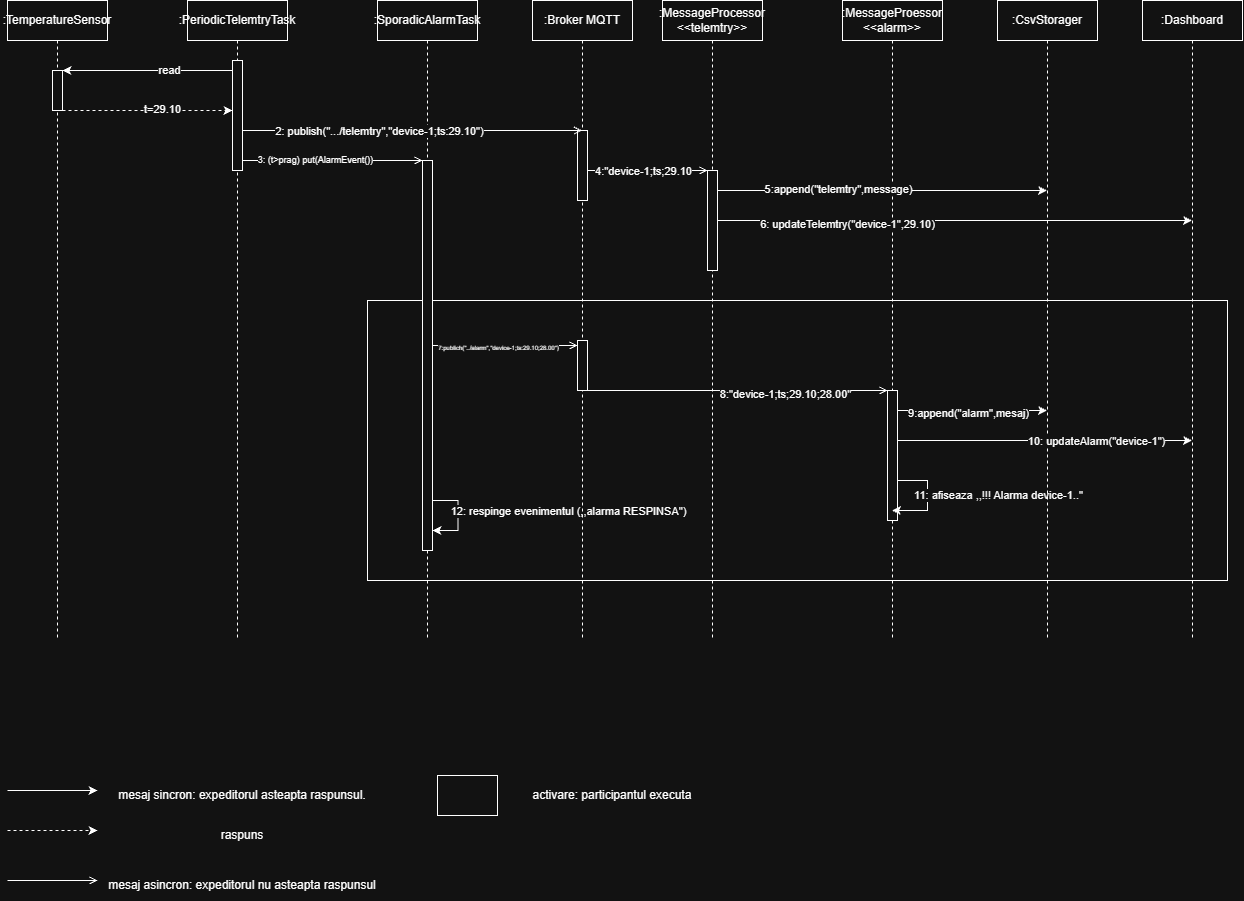

The diagram above was exported from draw.io. Its source (the exported page's mxGraphModel, read from the mxfile embedded in the PNG):
<mxGraphModel dx="2858" dy="1573" grid="1" gridSize="10" guides="1" tooltips="1" connect="1" arrows="1" fold="1" page="1" pageScale="1" pageWidth="850" pageHeight="1100" math="0" shadow="0">
  <root>
    <mxCell id="0" />
    <mxCell id="1" parent="0" />
    <mxCell id="ulBg7SjH-s1GyGjBpUqp-32" parent="1" style="rounded=0;whiteSpace=wrap;html=1;" value="" vertex="1">
      <mxGeometry height="280" width="860" x="400" y="340" as="geometry" />
    </mxCell>
    <mxCell id="aM9ryv3xv72pqoxQDRHE-1" parent="1" style="shape=umlLifeline;perimeter=lifelinePerimeter;whiteSpace=wrap;html=1;container=1;dropTarget=0;collapsible=0;recursiveResize=0;outlineConnect=0;portConstraint=eastwest;newEdgeStyle={&quot;edgeStyle&quot;:&quot;sequenceEdgeStyle&quot;,&quot;libavoidRouting&quot;:0,&quot;curved&quot;:0,&quot;rounded&quot;:0};" value=":TemperatureSensor" vertex="1">
      <mxGeometry height="640" width="100" x="40" y="40" as="geometry" />
    </mxCell>
    <mxCell id="aM9ryv3xv72pqoxQDRHE-2" parent="aM9ryv3xv72pqoxQDRHE-1" style="html=1;points=[[0,0,0,0,5],[0,1,0,0,-5],[1,0,0,0,5],[1,1,0,0,-5]];perimeter=orthogonalPerimeter;outlineConnect=0;targetShapes=umlLifeline;portConstraint=eastwest;newEdgeStyle={&quot;edgeStyle&quot;:&quot;sequenceEdgeStyle&quot;,&quot;libavoidRouting&quot;:0,&quot;curved&quot;:0,&quot;rounded&quot;:0};" value="" vertex="1">
      <mxGeometry height="40" width="10" x="45" y="70" as="geometry" />
    </mxCell>
    <mxCell id="aM9ryv3xv72pqoxQDRHE-5" parent="1" style="shape=umlLifeline;perimeter=lifelinePerimeter;whiteSpace=wrap;html=1;container=1;dropTarget=0;collapsible=0;recursiveResize=0;outlineConnect=0;portConstraint=eastwest;newEdgeStyle={&quot;edgeStyle&quot;:&quot;sequenceEdgeStyle&quot;,&quot;libavoidRouting&quot;:0,&quot;curved&quot;:0,&quot;rounded&quot;:0};" value=":PeriodicTelemtryTask" vertex="1">
      <mxGeometry height="640" width="100" x="220" y="40" as="geometry" />
    </mxCell>
    <mxCell id="aM9ryv3xv72pqoxQDRHE-6" parent="aM9ryv3xv72pqoxQDRHE-5" style="html=1;points=[[0,0,0,0,5],[0,1,0,0,-5],[1,0,0,0,5],[1,1,0,0,-5]];perimeter=orthogonalPerimeter;outlineConnect=0;targetShapes=umlLifeline;portConstraint=eastwest;newEdgeStyle={&quot;edgeStyle&quot;:&quot;sequenceEdgeStyle&quot;,&quot;libavoidRouting&quot;:0,&quot;curved&quot;:0,&quot;rounded&quot;:0};" value="" vertex="1">
      <mxGeometry height="110" width="10" x="45" y="60" as="geometry" />
    </mxCell>
    <mxCell id="ulBg7SjH-s1GyGjBpUqp-1" parent="1" style="shape=umlLifeline;perimeter=lifelinePerimeter;whiteSpace=wrap;html=1;container=1;dropTarget=0;collapsible=0;recursiveResize=0;outlineConnect=0;portConstraint=eastwest;newEdgeStyle={&quot;edgeStyle&quot;:&quot;sequenceEdgeStyle&quot;,&quot;libavoidRouting&quot;:0,&quot;curved&quot;:0,&quot;rounded&quot;:0};" value=":SporadicAlarmTask" vertex="1">
      <mxGeometry height="640" width="100" x="410" y="40" as="geometry" />
    </mxCell>
    <mxCell id="ulBg7SjH-s1GyGjBpUqp-22" parent="ulBg7SjH-s1GyGjBpUqp-1" style="html=1;points=[[0,0,0,0,5],[0,1,0,0,-5],[1,0,0,0,5],[1,1,0,0,-5]];perimeter=orthogonalPerimeter;outlineConnect=0;targetShapes=umlLifeline;portConstraint=eastwest;newEdgeStyle={&quot;edgeStyle&quot;:&quot;sequenceEdgeStyle&quot;,&quot;libavoidRouting&quot;:0,&quot;curved&quot;:0,&quot;rounded&quot;:0};" value="" vertex="1">
      <mxGeometry height="390" width="10" x="45" y="160" as="geometry" />
    </mxCell>
    <mxCell id="ulBg7SjH-s1GyGjBpUqp-45" edge="1" parent="ulBg7SjH-s1GyGjBpUqp-1" source="ulBg7SjH-s1GyGjBpUqp-22" style="edgeStyle=sequenceEdgeStyle;rounded=0;orthogonalLoop=1;jettySize=auto;html=1;libavoidRouting=0;curved=0;" target="ulBg7SjH-s1GyGjBpUqp-22">
      <mxGeometry relative="1" as="geometry">
        <Array as="points">
          <mxPoint x="80.5" y="500" />
          <mxPoint x="80.5" y="530" />
        </Array>
      </mxGeometry>
    </mxCell>
    <mxCell id="ulBg7SjH-s1GyGjBpUqp-46" connectable="0" parent="ulBg7SjH-s1GyGjBpUqp-45" style="edgeLabel;html=1;align=center;verticalAlign=middle;resizable=0;points=[];" value="12: respinge evenimentul (,,alarma RESPINSA&quot;)" vertex="1">
      <mxGeometry relative="1" x="-0.107" y="1" as="geometry">
        <mxPoint x="109" as="offset" />
      </mxGeometry>
    </mxCell>
    <mxCell id="ulBg7SjH-s1GyGjBpUqp-3" parent="1" style="shape=umlLifeline;perimeter=lifelinePerimeter;whiteSpace=wrap;html=1;container=1;dropTarget=0;collapsible=0;recursiveResize=0;outlineConnect=0;portConstraint=eastwest;newEdgeStyle={&quot;edgeStyle&quot;:&quot;sequenceEdgeStyle&quot;,&quot;libavoidRouting&quot;:0,&quot;curved&quot;:0,&quot;rounded&quot;:0};" value=":Broker MQTT" vertex="1">
      <mxGeometry height="640" width="100" x="565" y="40" as="geometry" />
    </mxCell>
    <mxCell id="ulBg7SjH-s1GyGjBpUqp-20" parent="ulBg7SjH-s1GyGjBpUqp-3" style="html=1;points=[[0,0,0,0,5],[0,1,0,0,-5],[1,0,0,0,5],[1,1,0,0,-5]];perimeter=orthogonalPerimeter;outlineConnect=0;targetShapes=umlLifeline;portConstraint=eastwest;newEdgeStyle={&quot;edgeStyle&quot;:&quot;sequenceEdgeStyle&quot;,&quot;libavoidRouting&quot;:0,&quot;curved&quot;:0,&quot;rounded&quot;:0};" value="" vertex="1">
      <mxGeometry height="70" width="10" x="45" y="130" as="geometry" />
    </mxCell>
    <mxCell id="ulBg7SjH-s1GyGjBpUqp-33" parent="ulBg7SjH-s1GyGjBpUqp-3" style="html=1;points=[[0,0,0,0,5],[0,1,0,0,-5],[1,0,0,0,5],[1,1,0,0,-5]];perimeter=orthogonalPerimeter;outlineConnect=0;targetShapes=umlLifeline;portConstraint=eastwest;newEdgeStyle={&quot;edgeStyle&quot;:&quot;sequenceEdgeStyle&quot;,&quot;libavoidRouting&quot;:0,&quot;curved&quot;:0,&quot;rounded&quot;:0};" value="" vertex="1">
      <mxGeometry height="50" width="10" x="45" y="340" as="geometry" />
    </mxCell>
    <mxCell id="ulBg7SjH-s1GyGjBpUqp-5" parent="1" style="shape=umlLifeline;perimeter=lifelinePerimeter;whiteSpace=wrap;html=1;container=1;dropTarget=0;collapsible=0;recursiveResize=0;outlineConnect=0;portConstraint=eastwest;newEdgeStyle={&quot;edgeStyle&quot;:&quot;sequenceEdgeStyle&quot;,&quot;libavoidRouting&quot;:0,&quot;curved&quot;:0,&quot;rounded&quot;:0};" value=":MessageProcessor&lt;div&gt;&amp;lt;&amp;lt;telemtry&amp;gt;&amp;gt;&lt;/div&gt;" vertex="1">
      <mxGeometry height="640" width="100" x="695" y="40" as="geometry" />
    </mxCell>
    <mxCell id="ulBg7SjH-s1GyGjBpUqp-25" parent="ulBg7SjH-s1GyGjBpUqp-5" style="html=1;points=[[0,0,0,0,5],[0,1,0,0,-5],[1,0,0,0,5],[1,1,0,0,-5]];perimeter=orthogonalPerimeter;outlineConnect=0;targetShapes=umlLifeline;portConstraint=eastwest;newEdgeStyle={&quot;edgeStyle&quot;:&quot;sequenceEdgeStyle&quot;,&quot;libavoidRouting&quot;:0,&quot;curved&quot;:0,&quot;rounded&quot;:0};" value="" vertex="1">
      <mxGeometry height="100" width="10" x="45" y="170" as="geometry" />
    </mxCell>
    <mxCell id="ulBg7SjH-s1GyGjBpUqp-9" parent="1" style="shape=umlLifeline;perimeter=lifelinePerimeter;whiteSpace=wrap;html=1;container=1;dropTarget=0;collapsible=0;recursiveResize=0;outlineConnect=0;portConstraint=eastwest;newEdgeStyle={&quot;edgeStyle&quot;:&quot;sequenceEdgeStyle&quot;,&quot;libavoidRouting&quot;:0,&quot;curved&quot;:0,&quot;rounded&quot;:0};" value=":MessageProessor&lt;div&gt;&amp;lt;&amp;lt;alarm&amp;gt;&amp;gt;&lt;/div&gt;" vertex="1">
      <mxGeometry height="640" width="100" x="875" y="40" as="geometry" />
    </mxCell>
    <mxCell id="ulBg7SjH-s1GyGjBpUqp-36" parent="ulBg7SjH-s1GyGjBpUqp-9" style="html=1;points=[[0,0,0,0,5],[0,1,0,0,-5],[1,0,0,0,5],[1,1,0,0,-5]];perimeter=orthogonalPerimeter;outlineConnect=0;targetShapes=umlLifeline;portConstraint=eastwest;newEdgeStyle={&quot;edgeStyle&quot;:&quot;sequenceEdgeStyle&quot;,&quot;libavoidRouting&quot;:0,&quot;curved&quot;:0,&quot;rounded&quot;:0};" value="" vertex="1">
      <mxGeometry height="130" width="10" x="45" y="390" as="geometry" />
    </mxCell>
    <mxCell id="ulBg7SjH-s1GyGjBpUqp-43" edge="1" parent="ulBg7SjH-s1GyGjBpUqp-9" source="ulBg7SjH-s1GyGjBpUqp-36" style="edgeStyle=sequenceEdgeStyle;rounded=0;orthogonalLoop=1;jettySize=auto;html=1;libavoidRouting=0;curved=0;" target="ulBg7SjH-s1GyGjBpUqp-9">
      <mxGeometry relative="1" as="geometry">
        <Array as="points">
          <mxPoint x="85" y="480" />
          <mxPoint x="85" y="510" />
        </Array>
      </mxGeometry>
    </mxCell>
    <mxCell id="ulBg7SjH-s1GyGjBpUqp-44" connectable="0" parent="ulBg7SjH-s1GyGjBpUqp-43" style="edgeLabel;html=1;align=center;verticalAlign=middle;resizable=0;points=[];" value="11: afiseaza ,,!!! Alarma device-1..&quot;" vertex="1">
      <mxGeometry relative="1" x="-0.0797" y="1" as="geometry">
        <mxPoint x="69" as="offset" />
      </mxGeometry>
    </mxCell>
    <mxCell id="ulBg7SjH-s1GyGjBpUqp-11" parent="1" style="shape=umlLifeline;perimeter=lifelinePerimeter;whiteSpace=wrap;html=1;container=1;dropTarget=0;collapsible=0;recursiveResize=0;outlineConnect=0;portConstraint=eastwest;newEdgeStyle={&quot;edgeStyle&quot;:&quot;sequenceEdgeStyle&quot;,&quot;libavoidRouting&quot;:0,&quot;curved&quot;:0,&quot;rounded&quot;:0};" value=":CsvStorager" vertex="1">
      <mxGeometry height="640" width="100" x="1030" y="40" as="geometry" />
    </mxCell>
    <mxCell id="ulBg7SjH-s1GyGjBpUqp-13" parent="1" style="shape=umlLifeline;perimeter=lifelinePerimeter;whiteSpace=wrap;html=1;container=1;dropTarget=0;collapsible=0;recursiveResize=0;outlineConnect=0;portConstraint=eastwest;newEdgeStyle={&quot;edgeStyle&quot;:&quot;sequenceEdgeStyle&quot;,&quot;libavoidRouting&quot;:0,&quot;curved&quot;:0,&quot;rounded&quot;:0};" value=":Dashboard" vertex="1">
      <mxGeometry height="640" width="100" x="1175" y="40" as="geometry" />
    </mxCell>
    <mxCell id="ulBg7SjH-s1GyGjBpUqp-15" edge="1" parent="1" source="aM9ryv3xv72pqoxQDRHE-6" style="edgeStyle=sequenceEdgeStyle;rounded=0;orthogonalLoop=1;jettySize=auto;html=1;libavoidRouting=0;curved=0;" target="aM9ryv3xv72pqoxQDRHE-2">
      <mxGeometry relative="1" as="geometry">
        <Array as="points">
          <mxPoint x="180" y="110" />
        </Array>
      </mxGeometry>
    </mxCell>
    <mxCell id="ulBg7SjH-s1GyGjBpUqp-16" connectable="0" parent="ulBg7SjH-s1GyGjBpUqp-15" style="edgeLabel;html=1;align=center;verticalAlign=middle;resizable=0;points=[];" value="read" vertex="1">
      <mxGeometry relative="1" x="-0.2496" y="-1" as="geometry">
        <mxPoint as="offset" />
      </mxGeometry>
    </mxCell>
    <mxCell id="ulBg7SjH-s1GyGjBpUqp-17" edge="1" parent="1" source="aM9ryv3xv72pqoxQDRHE-2" style="edgeStyle=sequenceEdgeStyle;rounded=0;orthogonalLoop=1;jettySize=auto;html=1;libavoidRouting=0;curved=0;dashed=1;" target="aM9ryv3xv72pqoxQDRHE-6">
      <mxGeometry relative="1" as="geometry">
        <Array as="points">
          <mxPoint x="180" y="150" />
        </Array>
      </mxGeometry>
    </mxCell>
    <mxCell id="ulBg7SjH-s1GyGjBpUqp-18" connectable="0" parent="ulBg7SjH-s1GyGjBpUqp-17" style="edgeLabel;html=1;align=center;verticalAlign=middle;resizable=0;points=[];" value="t=29.10" vertex="1">
      <mxGeometry relative="1" x="0.168" y="2" as="geometry">
        <mxPoint as="offset" />
      </mxGeometry>
    </mxCell>
    <mxCell id="ulBg7SjH-s1GyGjBpUqp-19" edge="1" parent="1" source="aM9ryv3xv72pqoxQDRHE-6" style="edgeStyle=sequenceEdgeStyle;rounded=0;orthogonalLoop=1;jettySize=auto;html=1;libavoidRouting=0;curved=0;endArrow=open;endFill=0;" target="ulBg7SjH-s1GyGjBpUqp-3">
      <mxGeometry relative="1" x="0.0015" as="geometry">
        <Array as="points">
          <mxPoint x="550" y="169.9999999999999" />
        </Array>
      </mxGeometry>
    </mxCell>
    <mxCell id="ulBg7SjH-s1GyGjBpUqp-21" connectable="0" parent="ulBg7SjH-s1GyGjBpUqp-19" style="edgeLabel;html=1;align=center;verticalAlign=middle;resizable=0;points=[];" value="2: publish(&quot;.../telemtry&quot;,&quot;device-1;ts:29.10&quot;)" vertex="1">
      <mxGeometry relative="1" x="-0.4227" y="1" as="geometry">
        <mxPoint x="38" y="1" as="offset" />
      </mxGeometry>
    </mxCell>
    <mxCell id="ulBg7SjH-s1GyGjBpUqp-23" edge="1" parent="1" source="aM9ryv3xv72pqoxQDRHE-6" style="edgeStyle=sequenceEdgeStyle;rounded=0;orthogonalLoop=1;jettySize=auto;html=1;libavoidRouting=0;curved=0;endArrow=open;endFill=0;" target="ulBg7SjH-s1GyGjBpUqp-22">
      <mxGeometry relative="1" as="geometry">
        <Array as="points">
          <mxPoint x="347.5" y="190" />
        </Array>
      </mxGeometry>
    </mxCell>
    <mxCell id="ulBg7SjH-s1GyGjBpUqp-24" connectable="0" parent="ulBg7SjH-s1GyGjBpUqp-23" style="edgeLabel;html=1;align=center;verticalAlign=middle;resizable=0;points=[];" value="&lt;font style=&quot;font-size: 9px;&quot;&gt;3: (t&amp;gt;prag) put(AlarmEvent())&lt;/font&gt;" vertex="1">
      <mxGeometry relative="1" x="-0.2" y="2" as="geometry">
        <mxPoint as="offset" />
      </mxGeometry>
    </mxCell>
    <mxCell id="ulBg7SjH-s1GyGjBpUqp-26" edge="1" parent="1" source="ulBg7SjH-s1GyGjBpUqp-20" style="edgeStyle=sequenceEdgeStyle;rounded=0;orthogonalLoop=1;jettySize=auto;html=1;libavoidRouting=0;curved=0;endArrow=open;endFill=0;" target="ulBg7SjH-s1GyGjBpUqp-25">
      <mxGeometry relative="1" as="geometry">
        <Array as="points">
          <mxPoint x="680" y="210" />
        </Array>
      </mxGeometry>
    </mxCell>
    <mxCell id="ulBg7SjH-s1GyGjBpUqp-27" connectable="0" parent="ulBg7SjH-s1GyGjBpUqp-26" style="edgeLabel;html=1;align=center;verticalAlign=middle;resizable=0;points=[];" value="4:&quot;device-1;ts;29.10" vertex="1">
      <mxGeometry relative="1" x="-0.4167" y="-1" as="geometry">
        <mxPoint x="20" y="-1" as="offset" />
      </mxGeometry>
    </mxCell>
    <mxCell id="ulBg7SjH-s1GyGjBpUqp-28" edge="1" parent="1" source="ulBg7SjH-s1GyGjBpUqp-25" style="edgeStyle=sequenceEdgeStyle;rounded=0;orthogonalLoop=1;jettySize=auto;html=1;libavoidRouting=0;curved=0;" target="ulBg7SjH-s1GyGjBpUqp-11">
      <mxGeometry relative="1" as="geometry">
        <Array as="points">
          <mxPoint x="1060" y="230" />
        </Array>
      </mxGeometry>
    </mxCell>
    <mxCell id="ulBg7SjH-s1GyGjBpUqp-30" connectable="0" parent="ulBg7SjH-s1GyGjBpUqp-28" style="edgeLabel;html=1;align=center;verticalAlign=middle;resizable=0;points=[];" value="5:append(&quot;telemtry&quot;,message)" vertex="1">
      <mxGeometry relative="1" x="-0.2704" y="2" as="geometry">
        <mxPoint as="offset" />
      </mxGeometry>
    </mxCell>
    <mxCell id="ulBg7SjH-s1GyGjBpUqp-29" edge="1" parent="1" source="ulBg7SjH-s1GyGjBpUqp-25" style="edgeStyle=sequenceEdgeStyle;rounded=0;orthogonalLoop=1;jettySize=auto;html=1;libavoidRouting=0;curved=0;" target="ulBg7SjH-s1GyGjBpUqp-13">
      <mxGeometry relative="1" as="geometry">
        <Array as="points">
          <mxPoint x="1180" y="260" />
        </Array>
      </mxGeometry>
    </mxCell>
    <mxCell id="ulBg7SjH-s1GyGjBpUqp-31" connectable="0" parent="ulBg7SjH-s1GyGjBpUqp-29" style="edgeLabel;html=1;align=center;verticalAlign=middle;resizable=0;points=[];" value="6: updateTelemtry(&quot;device-1&quot;,29.10)" vertex="1">
      <mxGeometry relative="1" x="-0.4577" y="-3" as="geometry">
        <mxPoint as="offset" />
      </mxGeometry>
    </mxCell>
    <mxCell id="ulBg7SjH-s1GyGjBpUqp-34" edge="1" parent="1" source="ulBg7SjH-s1GyGjBpUqp-22" style="edgeStyle=sequenceEdgeStyle;rounded=0;orthogonalLoop=1;jettySize=auto;html=1;libavoidRouting=0;curved=0;endArrow=open;endFill=0;" target="ulBg7SjH-s1GyGjBpUqp-33">
      <mxGeometry relative="1" x="0.0069" as="geometry">
        <Array as="points">
          <mxPoint x="580" y="385" />
        </Array>
      </mxGeometry>
    </mxCell>
    <mxCell id="ulBg7SjH-s1GyGjBpUqp-35" connectable="0" parent="ulBg7SjH-s1GyGjBpUqp-34" style="edgeLabel;html=1;align=center;verticalAlign=middle;resizable=0;points=[];" value="&lt;font style=&quot;font-size: 6px;&quot;&gt;7:publich(&quot;../alarm&quot;,&quot;device-1;ts:29.10;28.00&quot;)&lt;/font&gt;" vertex="1">
      <mxGeometry relative="1" x="-0.4621" y="-1" as="geometry">
        <mxPoint x="26" y="-1" as="offset" />
      </mxGeometry>
    </mxCell>
    <mxCell id="ulBg7SjH-s1GyGjBpUqp-37" edge="1" parent="1" source="ulBg7SjH-s1GyGjBpUqp-33" style="edgeStyle=sequenceEdgeStyle;rounded=0;orthogonalLoop=1;jettySize=auto;html=1;libavoidRouting=0;curved=0;endArrow=open;endFill=0;" target="ulBg7SjH-s1GyGjBpUqp-36">
      <mxGeometry relative="1" as="geometry">
        <Array as="points">
          <mxPoint x="930" y="430" />
        </Array>
      </mxGeometry>
    </mxCell>
    <mxCell id="ulBg7SjH-s1GyGjBpUqp-38" connectable="0" parent="ulBg7SjH-s1GyGjBpUqp-37" style="edgeLabel;html=1;align=center;verticalAlign=middle;resizable=0;points=[];" value="8:&quot;device-1;ts;29.10;28.00&quot;" vertex="1">
      <mxGeometry relative="1" x="0.3133" y="-3" as="geometry">
        <mxPoint as="offset" />
      </mxGeometry>
    </mxCell>
    <mxCell id="ulBg7SjH-s1GyGjBpUqp-39" edge="1" parent="1" source="ulBg7SjH-s1GyGjBpUqp-36" style="edgeStyle=sequenceEdgeStyle;rounded=0;orthogonalLoop=1;jettySize=auto;html=1;libavoidRouting=0;curved=0;" target="ulBg7SjH-s1GyGjBpUqp-11">
      <mxGeometry relative="1" as="geometry">
        <Array as="points">
          <mxPoint x="1080" y="450" />
        </Array>
      </mxGeometry>
    </mxCell>
    <mxCell id="ulBg7SjH-s1GyGjBpUqp-41" connectable="0" parent="ulBg7SjH-s1GyGjBpUqp-39" style="edgeLabel;html=1;align=center;verticalAlign=middle;resizable=0;points=[];" value="9:append(&quot;alarm&quot;,mesaj)" vertex="1">
      <mxGeometry relative="1" x="-0.3155" y="-2" as="geometry">
        <mxPoint x="19" as="offset" />
      </mxGeometry>
    </mxCell>
    <mxCell id="ulBg7SjH-s1GyGjBpUqp-40" edge="1" parent="1" source="ulBg7SjH-s1GyGjBpUqp-36" style="edgeStyle=sequenceEdgeStyle;rounded=0;orthogonalLoop=1;jettySize=auto;html=1;libavoidRouting=0;curved=0;" target="ulBg7SjH-s1GyGjBpUqp-13">
      <mxGeometry relative="1" as="geometry">
        <Array as="points">
          <mxPoint x="1220" y="480" />
        </Array>
      </mxGeometry>
    </mxCell>
    <mxCell id="ulBg7SjH-s1GyGjBpUqp-42" connectable="0" parent="ulBg7SjH-s1GyGjBpUqp-40" style="edgeLabel;html=1;align=center;verticalAlign=middle;resizable=0;points=[];" value="10: updateAlarm(&quot;device-1&quot;)" vertex="1">
      <mxGeometry relative="1" x="0.3435" as="geometry">
        <mxPoint as="offset" />
      </mxGeometry>
    </mxCell>
    <mxCell id="ulBg7SjH-s1GyGjBpUqp-48" edge="1" parent="1" style="endArrow=classic;html=1;rounded=0;" value="">
      <mxGeometry height="50" relative="1" width="50" as="geometry">
        <mxPoint x="40" y="830" as="sourcePoint" />
        <mxPoint x="130" y="830" as="targetPoint" />
      </mxGeometry>
    </mxCell>
    <mxCell id="ulBg7SjH-s1GyGjBpUqp-49" parent="1" style="text;html=1;whiteSpace=wrap;strokeColor=none;fillColor=none;align=center;verticalAlign=middle;rounded=0;" value="mesaj sincron: expeditorul asteapta raspunsul." vertex="1">
      <mxGeometry height="30" width="270" x="140" y="820" as="geometry" />
    </mxCell>
    <mxCell id="ulBg7SjH-s1GyGjBpUqp-50" edge="1" parent="1" style="endArrow=classic;html=1;rounded=0;dashed=1;" value="">
      <mxGeometry height="50" relative="1" width="50" as="geometry">
        <mxPoint x="40" y="870" as="sourcePoint" />
        <mxPoint x="130" y="870" as="targetPoint" />
      </mxGeometry>
    </mxCell>
    <mxCell id="ulBg7SjH-s1GyGjBpUqp-51" parent="1" style="text;html=1;whiteSpace=wrap;strokeColor=none;fillColor=none;align=center;verticalAlign=middle;rounded=0;" value="raspuns" vertex="1">
      <mxGeometry height="30" width="270" x="140" y="860" as="geometry" />
    </mxCell>
    <mxCell id="ulBg7SjH-s1GyGjBpUqp-58" edge="1" parent="1" style="endArrow=open;html=1;rounded=0;endFill=0;" value="">
      <mxGeometry height="50" relative="1" width="50" as="geometry">
        <mxPoint x="40" y="920" as="sourcePoint" />
        <mxPoint x="130" y="920" as="targetPoint" />
      </mxGeometry>
    </mxCell>
    <mxCell id="ulBg7SjH-s1GyGjBpUqp-59" parent="1" style="text;html=1;whiteSpace=wrap;strokeColor=none;fillColor=none;align=center;verticalAlign=middle;rounded=0;" value="mesaj asincron: expeditorul nu asteapta raspunsul" vertex="1">
      <mxGeometry height="30" width="270" x="140" y="910" as="geometry" />
    </mxCell>
    <mxCell id="ulBg7SjH-s1GyGjBpUqp-60" parent="1" style="rounded=0;whiteSpace=wrap;html=1;" value="" vertex="1">
      <mxGeometry height="40" width="60" x="470" y="815" as="geometry" />
    </mxCell>
    <mxCell id="ulBg7SjH-s1GyGjBpUqp-61" parent="1" style="text;html=1;whiteSpace=wrap;strokeColor=none;fillColor=none;align=center;verticalAlign=middle;rounded=0;" value="activare: participantul executa" vertex="1">
      <mxGeometry height="30" width="190" x="550" y="820" as="geometry" />
    </mxCell>
  </root>
</mxGraphModel>